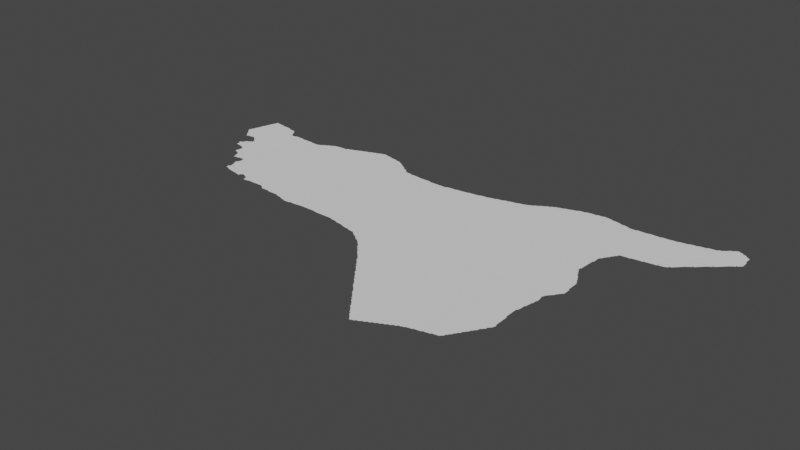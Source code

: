 # Source: nsyria.blend  (saved by Blender 3.3.6; exported with 4.5.12 LTS)
import bpy
from mathutils import Matrix  # noqa: F401  (used for matrix-valued properties, if any)

bpy.ops.wm.read_factory_settings(use_empty=True)
scene = bpy.context.scene
scene.name = 'Scene'

# ---- collections
col_collection = bpy.data.collections.new('Collection'); scene.collection.children.link(col_collection)

# ---- node groups
ng_auto_smooth = bpy.data.node_groups.new('Auto Smooth', 'GeometryNodeTree')
_s = ng_auto_smooth.interface.new_socket(name='Geometry', in_out='OUTPUT', socket_type='NodeSocketGeometry')
_s = ng_auto_smooth.interface.new_socket(name='Geometry', in_out='INPUT', socket_type='NodeSocketGeometry')
_s = ng_auto_smooth.interface.new_socket(name='Angle', in_out='INPUT', socket_type='NodeSocketFloat')
_s.subtype = 'ANGLE'
_s.min_value = 0.0
_s.max_value = 3.142
ng_auto_smooth.is_modifier = True
_N = ng_auto_smooth.nodes; _L = ng_auto_smooth.links
n0 = _N.new('NodeGroupOutput'); n0.name = 'Group Output'; n0.location = (480, -100)
n1 = _N.new('NodeGroupInput'); n1.name = 'Group Input'; n1.location = (-420, -300)
n2 = _N.new('NodeGroupInput'); n2.name = 'Group Input.001'; n2.location = (-60, -100)
n3 = _N.new('GeometryNodeSetShadeSmooth'); n3.name = 'Set Shade Smooth'; n3.location = (120, -100)
n3.domain = 'EDGE'
n4 = _N.new('GeometryNodeSetShadeSmooth'); n4.name = 'Set Shade Smooth.001'; n4.location = (300, -100)
n5 = _N.new('GeometryNodeInputMeshEdgeAngle'); n5.name = 'Edge Angle'; n5.location = (-420, -220)
n6 = _N.new('GeometryNodeInputEdgeSmooth'); n6.name = 'Is Edge Smooth'; n6.location = (-60, -160)
n7 = _N.new('GeometryNodeInputShadeSmooth'); n7.name = 'Is Face Smooth'; n7.location = (-240, -340)
n8 = _N.new('FunctionNodeBooleanMath'); n8.name = 'Boolean Math'; n8.location = (-60, -220)
n9 = _N.new('FunctionNodeCompare'); n9.name = 'Compare'; n9.location = (-240, -180)
n9.operation = 'LESS_EQUAL'
_L.new(n5.outputs[0], n9.inputs[0])
_L.new(n4.outputs[0], n0.inputs[0])
_L.new(n1.outputs[1], n9.inputs[1])
_L.new(n9.outputs[0], n8.inputs[0])
_L.new(n7.outputs[0], n8.inputs[1])
_L.new(n2.outputs[0], n3.inputs[0])
_L.new(n6.outputs[0], n3.inputs[1])
_L.new(n3.outputs[0], n4.inputs[0])
_L.new(n8.outputs[0], n3.inputs[2])
n0.is_active_output = True

# ---- world
world_world = bpy.data.worlds.new('World'); scene.world = world_world
world_world.use_nodes = True; world_world.node_tree.nodes.clear()
_N = world_world.node_tree.nodes; _L = world_world.node_tree.links
n0 = _N.new('ShaderNodeOutputWorld'); n0.name = 'World Output'; n0.location = (300, 300)
n1 = _N.new('ShaderNodeBackground'); n1.name = 'Background'; n1.location = (10, 300)
n1.inputs[0].default_value = (0.05088, 0.05088, 0.05088, 1.0)
_L.new(n1.outputs[0], n0.inputs[0])
n0.is_active_output = True
world_world.color = (0.05088, 0.05088, 0.05088)
world_world.use_sun_shadow = False
world_world.sun_shadow_jitter_overblur = 0.0

# ---- meshes
me_mesh = bpy.data.meshes.new('Mesh')
me_mesh.from_pydata([(36.72, 36.15, -5.527e-08), (36.72, 36.15, -4.162e-08), (36.73, 36.13, -1.057e-07), (36.73, 36.15, -9.073e-08), (36.74, 36.15, -7.693e-08), (36.75, 36.08, -4.717e-08), (36.75, 36.09, -8.738e-08), (36.75, 36.11, -8.144e-08), (36.75, 36.13, -9.76e-08), (36.75, 36.15, -8.402e-08), (36.77, 36.08, -9.539e-08), (36.56, 36.44, -4.412e-08), (36.55, 36.45, -7.856e-08), (36.55, 36.47, -8.942e-08), (36.58, 36.42, -8.174e-08), (36.57, 36.43, -9.05e-08), (36.6, 36.39, -7.283e-08), (36.59, 36.41, -9.5e-08), (36.62, 36.36, -4.162e-08), (36.61, 36.37, -7.999e-08), (36.61, 36.39, -9.848e-08), (36.69, 36.51, -9.988e-08), (36.64, 36.34, -6.326e-08), (36.63, 36.35, -9.636e-08), (36.65, 36.32, -6.4e-08), (36.65, 36.33, -9.306e-08), (36.67, 36.32, -4.735e-08), (36.67, 36.33, -9.926e-08), (36.69, 36.33, -9.264e-08), (36.72, 36.33, -8.43e-08), (36.76, 36.16, -4.439e-08), (36.75, 36.34, -6.992e-08), (36.77, 36.17, -8.587e-08), (36.78, 36.2, -6.201e-08), (36.78, 36.32, -7.621e-08), (36.77, 36.33, -9.143e-08), (36.78, 36.19, -8.819e-08), (36.8, 36.3, -4.217e-08), (36.79, 36.31, -9.568e-08), (36.56, 36.49, -8.152e-08), (36.56, 36.51, -5.845e-08), (36.57, 36.51, -9.677e-08), (36.57, 36.53, -8.953e-08), (36.58, 36.57, -9.689e-08), (36.59, 36.57, -9.798e-08), (36.59, 36.59, -8.759e-08), (36.6, 36.64, -4.76e-08), (36.61, 36.65, -9.246e-08), (36.62, 36.69, -7.603e-08), (36.62, 36.7, -4.439e-08), (36.63, 36.71, -9.439e-08), (36.64, 36.76, -7.316e-08), (36.63, 36.73, -1.032e-07), (36.65, 36.77, -9.814e-08), (36.69, 36.81, -9.308e-08), (36.76, 36.8, -8.27e-08), (36.81, 36.79, -9.782e-08), (36.79, 36.79, -9.641e-08), (36.66, 36.82, -5.453e-08), (36.67, 36.81, -9.77e-08), (36.67, 36.82, -4.717e-08), (36.78, 36.8, -4.578e-08), (36.98, 35.84, -7.77e-08), (36.99, 35.82, -3.348e-08), (36.99, 35.81, -7.799e-08), (36.99, 35.83, -9.849e-08), (37.01, 35.82, -8.359e-08), (37.05, 35.82, -7.289e-08), (37.07, 35.83, -9.104e-08), (37.09, 35.83, -9.632e-08), (37.12, 35.59, -6.193e-08), (37.12, 35.59, -6.326e-08), (37.12, 35.7, -7.096e-08), (37.12, 35.71, -7.513e-08), (37.11, 35.73, -8.357e-08), (37.12, 35.75, -7.399e-08), (37.11, 35.83, -9.741e-08), (36.81, 36.07, -8.788e-08), (36.84, 36.06, -3.329e-08), (36.83, 36.07, -8.971e-08), (36.85, 36.06, -7.581e-08), (36.81, 36.21, -1.038e-07), (36.88, 35.94, -7.583e-08), (36.88, 35.95, -7.418e-08), (36.88, 35.97, -4.661e-08), (36.88, 36.04, -4.412e-08), (36.87, 36.05, -9.177e-08), (36.89, 35.99, -9.648e-08), (36.89, 36.01, -8.942e-08), (36.89, 36.03, -9.478e-08), (36.92, 35.92, -3.329e-08), (36.91, 35.93, -8.314e-08), (36.89, 35.97, -9.856e-08), (36.93, 35.92, -6.784e-08), (36.96, 35.89, -6.3e-08), (36.95, 35.91, -8.58e-08), (36.97, 35.87, -8.737e-08), (36.97, 35.89, -9.925e-08), (37.05, 35.83, -1.191e-07), (36.82, 36.22, -4.217e-08), (36.81, 36.29, -8.713e-08), (36.83, 36.23, -8.448e-08), (36.84, 36.25, -8.497e-08), (36.83, 36.27, -8.737e-08), (36.83, 36.29, -9.926e-08), (37.03, 36.58, -9.988e-08), (36.85, 36.23, -9.842e-08), (36.85, 36.25, -9.926e-08), (36.85, 36.79, -8.425e-08), (36.91, 36.77, -9.503e-08), (36.9, 36.78, -4.439e-08), (36.97, 36.76, -9.117e-08), (37.05, 36.65, -9.978e-08), (37.03, 36.69, -9.814e-08), (37.01, 36.73, -8.801e-08), (36.99, 36.75, -9.508e-08), (36.99, 36.76, -7.501e-08), (37.02, 36.71, -8.269e-08), (37.0, 36.74, -6.193e-08), (37.04, 36.68, -7.844e-08), (37.02, 36.72, -3.329e-08), (37.05, 36.67, -8.566e-08), (37.07, 36.65, -7.464e-08), (37.09, 36.65, -8.362e-08), (37.11, 36.65, -9.201e-08), (37.12, 36.66, -3.329e-08), (37.34, 35.52, -6.585e-08), (37.37, 35.52, -8.359e-08), (37.38, 35.51, -7.698e-08), (37.38, 35.51, -8.185e-08), (37.39, 35.53, -1.138e-07), (37.39, 35.52, -4.412e-08), (37.13, 35.58, -7.923e-08), (37.13, 35.59, -8.761e-08), (37.13, 35.59, -9.739e-08), (37.13, 35.61, -9.583e-08), (37.14, 35.62, -5.527e-08), (37.14, 35.64, -7.448e-08), (37.14, 35.66, -8.137e-08), (37.13, 35.69, -9.452e-08), (37.13, 35.75, -9.926e-08), (37.13, 35.77, -8.566e-08), (37.14, 35.79, -8.576e-08), (37.13, 35.81, -8.827e-08), (37.13, 35.83, -9.952e-08), (37.15, 35.57, -8.424e-08), (37.15, 35.62, -9.643e-08), (37.15, 35.64, -9.886e-08), (37.18, 35.56, -5.771e-08), (37.17, 35.57, -9.565e-08), (37.19, 35.55, -8.844e-08), (37.21, 35.55, -9.831e-08), (37.23, 35.54, -4.661e-08), (37.23, 35.55, -9.369e-08), (37.25, 35.54, -7.996e-08), (37.3, 35.53, -9.218e-08), (37.41, 35.55, -1.015e-07), (37.33, 35.53, -9.58e-08), (37.4, 35.54, -6.873e-08), (37.43, 35.55, -9.1e-08), (37.13, 36.66, -7.769e-08), (37.15, 36.66, -8.42e-08), (37.22, 36.66, -4.996e-08), (37.23, 36.65, -9.38e-08), (37.26, 36.65, -9.477e-08), (37.29, 36.65, -9.352e-08), (37.36, 36.65, -9.557e-08), (37.39, 36.64, -8.563e-08), (37.42, 36.64, -8.471e-08), (37.5, 35.5, -4.606e-08), (37.5, 35.51, -7.414e-08), (37.51, 35.47, -8.259e-08), (37.51, 35.49, -9.672e-08), (37.55, 35.47, -9.099e-08), (37.58, 35.48, -9.624e-08), (37.63, 35.48, -8.947e-08), (37.65, 35.48, -8.324e-08), (37.7, 35.48, -9.048e-08), (37.73, 35.48, -7.491e-08), (37.77, 35.48, -7.546e-08), (37.45, 35.54, -6.249e-08), (37.45, 35.55, -9.629e-08), (37.47, 35.53, -9.046e-08), (37.41, 36.23, -9.988e-08), (37.49, 35.53, -9.861e-08), (38.27, 36.64, -9.988e-08), (37.45, 36.64, -7.491e-08), (37.47, 36.64, -6.43e-08), (37.49, 36.65, -8.498e-08), (37.51, 36.65, -9.681e-08), (37.51, 36.66, -6.748e-08), (37.53, 36.67, -8.804e-08), (37.54, 36.68, -7.285e-08), (37.57, 36.69, -9.21e-08), (37.58, 36.7, -4.412e-08), (37.59, 36.71, -8.2e-08), (37.61, 36.71, -9.508e-08), (37.62, 36.72, -6.193e-08), (37.63, 36.73, -8.505e-08), (37.65, 36.73, -9.593e-08), (37.65, 36.74, -7.577e-08), (37.73, 36.75, -9.411e-08), (37.75, 36.75, -8.99e-08), (37.8, 35.46, -5.327e-08), (37.79, 35.47, -8.731e-08), (37.82, 35.44, -7.236e-08), (37.81, 35.45, -9.417e-08), (37.85, 35.44, -9.435e-08), (37.91, 35.44, -9.057e-08), (37.93, 35.43, -9.363e-08), (37.99, 35.43, -8.99e-08), (38.01, 35.43, -9.018e-08), (38.03, 35.43, -9.715e-08), (38.06, 35.42, -4.75e-08), (38.05, 35.43, -9.579e-08), (37.77, 36.75, -8.99e-08), (37.81, 36.75, -9.963e-08), (37.79, 36.75, -9.343e-08), (37.81, 36.76, -8.078e-08), (37.83, 36.77, -8.498e-08), (37.85, 36.77, -9.51e-08), (37.86, 36.78, -6.721e-08), (37.89, 36.79, -8.914e-08), (37.91, 36.79, -9.848e-08), (37.95, 36.81, -9.872e-08), (38.01, 36.83, -9.764e-08), (37.91, 36.8, -7.903e-08), (37.96, 36.82, -7.195e-08), (37.99, 36.83, -8.737e-08), (38.01, 36.84, -6.084e-08), (38.05, 36.85, -8.713e-08), (38.07, 36.85, -9.926e-08), (38.07, 36.86, -6.459e-08), (38.11, 35.41, -9.288e-08), (38.13, 35.4, -8.366e-08), (38.13, 35.41, -9.761e-08), (38.4, 35.55, -9.988e-08), (38.17, 35.39, -8.934e-08), (38.19, 35.38, -7.813e-08), (38.19, 35.39, -9.717e-08), (38.21, 35.38, -8.088e-08), (38.27, 35.38, -7.069e-08), (38.27, 35.39, -9.891e-08), (38.29, 35.39, -9.665e-08), (38.35, 35.39, -8.954e-08), (38.09, 36.87, -8.529e-08), (38.11, 36.87, -8.139e-08), (38.12, 36.88, -5.604e-08), (38.17, 36.89, -8.951e-08), (38.18, 36.9, -4.162e-08), (38.2, 36.91, -8.632e-08), (38.27, 36.91, -9.842e-08), (38.23, 36.91, -9.43e-08), (38.24, 36.92, -4.439e-08), (38.25, 36.91, -9.926e-08), (38.25, 36.92, -5.577e-08), (38.32, 36.9, -7.287e-08), (38.35, 36.89, -9.574e-08), (38.34, 36.9, -6.987e-08), (38.43, 36.88, -8.214e-08), (38.43, 35.4, -7.976e-08), (38.45, 35.4, -4.994e-08), (38.48, 35.4, -7.533e-08), (38.51, 35.4, -9.664e-08), (38.53, 35.4, -9.211e-08), (38.57, 35.4, -9.801e-08), (38.59, 35.4, -9.151e-08), (38.65, 35.39, -9.135e-08), (38.67, 35.39, -9.67e-08), (38.69, 35.39, -9.283e-08), (38.53, 36.83, -9.967e-08), (38.59, 36.79, -9.76e-08), (38.62, 36.78, -7.045e-08), (38.61, 36.79, -8.192e-08), (38.65, 36.75, -9.496e-08), (38.63, 36.77, -8.94e-08), (38.64, 36.76, -6.633e-08), (38.67, 36.75, -7.373e-08), (38.7, 36.72, -7.888e-08), (38.69, 36.73, -8.643e-08), (38.68, 36.74, -3.329e-08), (38.71, 36.71, -9.317e-08), (38.43, 36.87, -9.77e-08), (38.46, 36.87, -8.551e-08), (38.51, 36.85, -9.476e-08), (38.5, 36.86, -5.771e-08), (38.53, 36.84, -7.399e-08), (38.56, 36.82, -7.691e-08), (38.55, 36.83, -8.346e-08), (38.57, 36.81, -9.21e-08), (38.59, 36.8, -6.869e-08), (38.73, 35.39, -9.058e-08), (38.75, 35.39, -9.707e-08), (38.81, 35.39, -9.715e-08), (38.85, 35.39, -9.646e-08), (38.85, 35.38, -5.29e-08), (38.88, 35.38, -9.571e-08), (38.94, 35.36, -5.375e-08), (38.93, 35.37, -9.372e-08), (38.97, 35.36, -8.016e-08), (39.47, 36.16, -8.486e-08), (39.03, 35.35, -9.757e-08), (39.04, 35.34, -5.021e-08), (38.75, 36.7, -7.705e-08), (38.73, 36.7, -7.799e-08), (38.78, 36.7, -5.558e-08), (38.83, 36.69, -9.839e-08), (38.79, 36.69, -9.458e-08), (38.81, 36.69, -9.276e-08), (38.85, 36.69, -9.376e-08), (38.94, 36.68, -9.518e-08), (38.97, 36.68, -7.693e-08), (39.05, 36.68, -8.628e-08), (39.36, 35.2, -6.354e-08), (39.1, 35.33, -9.382e-08), (39.13, 35.32, -7.659e-08), (39.13, 35.33, -9.855e-08), (39.21, 35.31, -9.58e-08), (39.21, 35.3, -6.869e-08), (39.24, 35.28, -7.629e-08), (39.23, 35.29, -9.196e-08), (39.25, 35.27, -8.309e-08), (39.27, 35.26, -7.311e-08), (39.27, 35.27, -9.832e-08), (39.3, 35.24, -5.868e-08), (39.29, 35.25, -9.317e-08), (39.32, 35.22, -3.329e-08), (39.31, 35.23, -8.501e-08), (39.33, 35.22, -7.635e-08), (39.35, 35.21, -9.963e-08), (39.07, 36.67, -9.552e-08), (39.06, 36.68, -3.329e-08), (39.09, 36.67, -9.264e-08), (39.11, 36.67, -9.163e-08), (39.19, 36.67, -9.479e-08), (39.2, 36.67, -8.517e-08), (39.2, 36.67, -3.329e-08), (39.21, 36.67, -8.761e-08), (39.21, 36.67, -3.329e-08), (39.22, 36.67, -4.994e-08), (39.23, 36.67, -8.92e-08), (39.27, 36.67, -9.363e-08), (39.28, 36.68, -6.091e-08), (39.33, 36.69, -8.741e-08), (39.64, 34.87, -6.796e-08), (39.65, 34.85, -7.658e-08), (39.65, 34.87, -9.587e-08), (39.68, 34.82, -4.217e-08), (39.67, 34.83, -7.761e-08), (39.67, 34.85, -9.926e-08), (39.38, 35.18, -5.327e-08), (39.37, 35.19, -9.029e-08), (39.4, 35.16, -8.055e-08), (39.39, 35.17, -9.099e-08), (39.42, 35.14, -6.703e-08), (39.41, 35.15, -9.306e-08), (39.43, 35.11, -7.135e-08), (39.43, 35.13, -9.492e-08), (39.45, 35.09, -7.491e-08), (39.45, 35.11, -9.537e-08), (39.47, 35.07, -7.627e-08), (39.47, 35.09, -9.76e-08), (39.49, 35.05, -7.894e-08), (39.49, 35.07, -9.926e-08), (39.52, 35.02, -4.162e-08), (39.51, 35.03, -7.958e-08), (39.54, 35.0, -4.412e-08), (39.53, 35.01, -9.483e-08), (39.56, 34.98, -6.354e-08), (39.55, 34.99, -8.909e-08), (39.58, 34.95, -7.283e-08), (39.57, 34.97, -9.492e-08), (39.6, 34.92, -3.329e-08), (39.59, 34.93, -8.043e-08), (39.59, 34.95, -9.76e-08), (39.62, 34.9, -7.625e-08), (39.61, 34.91, -8.738e-08), (39.63, 34.89, -9.668e-08), (39.39, 36.69, -9.291e-08), (39.4, 36.7, -7.207e-08), (39.45, 36.7, -8.781e-08), (39.51, 36.71, -9.457e-08), (39.53, 36.71, -9.911e-08), (39.53, 36.72, -4.756e-08), (39.56, 36.72, -8.47e-08), (39.63, 36.73, -9.304e-08), (39.65, 36.73, -9.614e-08), (39.66, 36.74, -6.384e-08), (39.88, 34.56, -6.542e-08), (39.9, 34.54, -7.682e-08), (39.89, 34.55, -8.437e-08), (39.92, 34.52, -6.633e-08), (39.91, 34.53, -9.083e-08), (39.94, 34.49, -7.391e-08), (39.93, 34.51, -9.472e-08), (39.96, 34.46, -7.002e-08), (39.95, 34.47, -7.999e-08), (39.95, 34.49, -9.848e-08), (39.98, 34.44, -7.906e-08), (39.97, 34.45, -9.537e-08), (40.0, 34.41, -6.973e-08), (39.99, 34.43, -8.986e-08), (39.7, 34.8, -7.997e-08), (39.69, 34.81, -8.94e-08), (39.72, 34.77, -7.295e-08), (39.71, 34.79, -9.399e-08), (39.74, 34.74, -3.329e-08), (39.73, 34.75, -7.373e-08), (39.73, 34.77, -9.645e-08), (40.86, 35.43, -9.374e-08), (39.76, 34.72, -5.327e-08), (39.75, 34.73, -8.587e-08), (39.78, 34.69, -6.748e-08), (39.77, 34.71, -9.099e-08), (39.79, 34.67, -7.399e-08), (39.79, 34.69, -9.228e-08), (39.82, 34.64, -4.217e-08), (39.81, 34.65, -8.186e-08), (39.81, 34.67, -9.381e-08), (39.84, 34.62, -6.326e-08), (39.83, 34.63, -8.814e-08), (39.86, 34.59, -9.115e-08), (39.85, 34.61, -9.852e-08), (39.87, 34.57, -7.749e-08), (39.87, 34.59, -9.76e-08), (39.91, 36.79, -9.583e-08), (39.71, 36.75, -8.925e-08), (39.75, 36.75, -9.372e-08), (39.76, 36.76, -4.578e-08), (39.83, 36.77, -9.63e-08), (39.77, 36.76, -8.264e-08), (39.81, 36.77, -9.073e-08), (39.89, 36.79, -7.559e-08), (39.94, 36.81, -9.507e-08), (39.91, 36.8, -5.916e-08), (39.97, 36.81, -9.349e-08), (39.98, 36.82, -7.299e-08), (40.14, 34.23, -6.796e-08), (40.15, 34.21, -7.658e-08), (40.15, 34.23, -9.587e-08), (40.18, 34.18, -4.217e-08), (40.17, 34.19, -8.309e-08), (40.17, 34.21, -9.634e-08), (40.2, 34.16, -6.023e-08), (40.19, 34.17, -8.819e-08), (40.22, 34.13, -7.295e-08), (40.21, 34.15, -9.399e-08), (40.23, 34.12, -7.441e-08), (40.23, 34.13, -9.755e-08), (40.24, 34.12, -5.771e-08), (40.25, 34.13, -9.856e-08), (40.27, 34.13, -8.424e-08), (40.28, 34.14, -5.771e-08), (40.29, 34.15, -9.477e-08), (40.31, 34.15, -8.424e-08), (40.01, 34.39, -7.627e-08), (40.01, 34.41, -9.55e-08), (40.04, 34.36, -4.412e-08), (40.03, 34.37, -7.819e-08), (40.03, 34.39, -9.934e-08), (40.06, 34.34, -6.354e-08), (40.05, 34.35, -9.067e-08), (40.08, 34.31, -7.283e-08), (40.07, 34.33, -9.458e-08), (40.09, 34.29, -8.043e-08), (40.09, 34.31, -9.792e-08), (40.12, 34.26, -5.28e-08), (40.11, 34.27, -8.669e-08), (40.13, 34.25, -9.255e-08), (40.99, 36.53, -9.988e-08), (40.05, 36.83, -9.368e-08), (40.06, 36.84, -6.671e-08), (40.07, 36.84, -7.924e-08), (40.11, 36.85, -9.514e-08), (40.13, 36.86, -5.845e-08), (40.13, 36.85, -9.637e-08), (40.15, 36.86, -8.016e-08), (40.17, 36.87, -8.654e-08), (40.18, 36.88, -4.162e-08), (40.19, 36.88, -7.713e-08), (40.21, 36.89, -9.41e-08), (40.22, 36.9, -5.28e-08), (40.23, 36.91, -8.731e-08), (40.25, 36.91, -9.921e-08), (40.25, 36.92, -6.748e-08), (40.27, 36.93, -8.283e-08), (40.28, 36.94, -7.313e-08), (40.31, 36.95, -9.21e-08), (40.32, 36.96, -4.412e-08), (40.32, 34.16, -5.771e-08), (40.33, 34.17, -9.597e-08), (40.35, 34.17, -8.424e-08), (40.36, 34.18, -7.533e-08), (40.37, 34.19, -9.597e-08), (40.39, 34.19, -8.424e-08), (40.4, 34.2, -5.771e-08), (40.41, 34.21, -9.597e-08), (40.43, 34.21, -8.424e-08), (40.44, 34.22, -5.771e-08), (40.45, 34.23, -9.597e-08), (40.47, 34.23, -8.424e-08), (40.48, 34.24, -5.771e-08), (40.49, 34.25, -9.77e-08), (40.51, 34.25, -8.424e-08), (40.52, 34.26, -5.771e-08), (40.53, 34.27, -9.597e-08), (40.55, 34.27, -8.424e-08), (40.56, 34.28, -5.771e-08), (40.57, 34.29, -9.597e-08), (40.59, 34.29, -8.039e-08), (40.6, 34.3, -5.771e-08), (40.61, 34.31, -9.477e-08), (40.63, 34.31, -8.424e-08), (40.35, 36.97, -9.913e-08), (40.33, 36.97, -8.144e-08), (40.36, 36.98, -6.538e-08), (40.37, 36.99, -8.536e-08), (40.39, 36.99, -9.926e-08), (40.39, 37.0, -7.198e-08), (40.41, 37.01, -8.723e-08), (40.43, 37.01, -9.43e-08), (40.46, 37.02, -9.3e-08), (40.44, 37.02, -6.627e-08), (40.49, 37.03, -9.43e-08), (40.5, 37.04, -4.439e-08), (40.51, 37.04, -8.425e-08), (40.55, 37.05, -8.909e-08), (40.56, 37.06, -4.162e-08), (40.61, 37.07, -9.735e-08), (40.58, 37.06, -8.49e-08), (40.62, 37.08, -5.048e-08), (40.65, 34.32, -6.326e-08), (40.66, 34.32, -5.819e-08), (40.67, 34.33, -9.334e-08), (40.73, 34.34, -8.729e-08), (40.73, 34.35, -9.926e-08), (40.75, 34.35, -9.494e-08), (40.81, 34.36, -8.482e-08), (40.81, 34.37, -9.926e-08), (40.83, 34.37, -8.92e-08), (40.89, 34.39, -9.966e-08), (40.89, 34.38, -8.275e-08), (40.91, 34.39, -9.319e-08), (40.96, 34.4, -8.525e-08), (40.69, 37.09, -9.897e-08), (40.65, 37.09, -8.786e-08), (40.7, 37.1, -6.59e-08), (40.75, 37.11, -9.531e-08), (40.79, 37.11, -9.655e-08), (40.81, 37.11, -9.614e-08), (40.98, 37.12, -7.916e-08), (40.82, 37.12, -5.401e-08), (40.86, 37.12, -8.369e-08), (40.89, 37.13, -8.963e-08), (40.91, 37.13, -8.759e-08), (36.99, 35.81, -2.342e-08), (39.5, 35.04, 3.329e-08), (39.83, 36.78, 4.984e-08), (40.1, 34.28, 3.329e-08), (40.97, 34.41, -9.182e-08), (40.99, 34.43, -8.568e-08), (40.99, 34.45, -9.462e-08), (40.98, 34.42, -4.412e-08), (41.0, 34.45, -7.01e-08), (41.01, 34.47, -9.575e-08), (41.03, 34.51, -9.56e-08), (41.02, 34.48, -4.217e-08), (41.03, 34.49, -8.144e-08), (41.04, 34.51, -6.95e-08), (41.05, 34.53, -8.05e-08), (41.06, 34.54, -4.217e-08), (41.07, 34.55, -9.553e-08), (41.11, 34.63, -9.824e-08), (41.07, 34.57, -9.681e-08), (41.15, 34.69, -9.969e-08), (41.08, 34.57, -6.516e-08), (41.09, 34.59, -8.94e-08), (41.1, 34.6, -6.508e-08), (41.11, 34.61, -7.877e-08), (41.16, 34.7, -9.491e-08), (41.12, 34.63, -6.516e-08), (41.13, 34.65, -8.94e-08), (41.14, 34.66, -4.162e-08), (41.15, 34.67, -7.981e-08), (41.17, 34.71, -7.657e-08), (41.18, 34.72, -3.329e-08), (41.19, 34.73, -7.855e-08), (41.19, 34.75, -9.508e-08), (41.22, 34.91, -9.373e-08), (41.2, 34.76, -6.354e-08), (41.21, 34.77, -8.804e-08), (41.22, 34.79, -7.778e-08), (41.23, 34.81, -8.99e-08), (41.22, 34.84, -8.521e-08), (41.22, 34.87, -8.164e-08), (41.21, 35.07, -9.771e-08), (41.21, 35.03, -9.549e-08), (41.21, 35.13, -9.186e-08), (41.21, 34.99, -9.216e-08), (41.21, 35.01, -9.276e-08), (41.21, 35.05, -9.174e-08), (41.21, 35.11, -8.874e-08), (41.22, 34.89, -8.324e-08), (41.22, 34.93, -7.491e-08), (41.22, 34.95, -4.92e-08), (41.22, 34.98, -4.034e-08), (41.22, 35.14, -2.409e-08), (41.23, 35.18, -8.621e-08), (41.25, 35.31, -9.966e-08), (41.23, 35.21, -9.742e-08), (41.23, 35.23, -9.804e-08), (41.26, 35.45, -8.559e-08), (41.25, 35.29, -9.324e-08), (41.24, 35.23, -6.894e-08), (41.27, 35.39, -9.543e-08), (41.26, 35.45, -8.17e-08), (41.26, 35.45, -5.993e-08), (41.27, 35.49, -9.796e-08), (41.26, 35.31, -6.77e-08), (41.26, 35.34, -8.411e-08), (41.27, 35.37, -9.111e-08), (41.26, 35.46, -1.322e-07), (41.27, 35.47, -8.309e-08), (41.38, 35.63, -9.732e-08), (41.25, 36.05, -9.645e-08), (41.25, 36.09, -9.517e-08), (41.25, 36.07, -9.202e-08), (41.29, 35.97, -9.894e-08), (41.27, 36.01, -9.76e-08), (41.27, 36.03, -8.566e-08), (41.26, 36.05, -6.409e-08), (41.26, 36.1, -7.675e-08), (41.26, 36.11, -4.994e-08), (41.26, 36.14, -8.746e-08), (41.27, 36.27, -9.468e-08), (41.28, 36.35, -9.113e-08), (41.29, 36.37, -9.113e-08), (40.99, 37.11, -9.553e-08), (41.04, 37.11, -8.114e-08), (41.09, 37.09, -9.809e-08), (41.08, 37.1, -4.439e-08), (41.14, 37.09, -8.363e-08), (41.19, 37.07, -9.447e-08), (41.18, 37.08, -4.439e-08), (41.21, 37.07, -9.275e-08), (41.23, 37.07, -9.275e-08), (41.27, 37.07, -9.806e-08), (41.25, 37.07, -9.276e-08), (41.28, 37.08, -4.439e-08), (41.28, 35.49, -7.399e-08), (41.29, 35.51, -8.906e-08), (41.3, 35.52, -6.354e-08), (41.37, 35.83, -9.803e-08), (41.31, 35.53, -8.92e-08), (41.32, 35.54, -4.217e-08), (41.33, 35.55, -8.192e-08), (41.33, 35.57, -9.76e-08), (41.35, 35.59, -9.555e-08), (41.34, 35.57, -7.295e-08), (41.36, 35.6, -5.868e-08), (41.37, 35.61, -8.643e-08), (41.37, 35.71, -9.458e-08), (41.37, 35.73, -9.336e-08), (41.37, 35.79, -9.115e-08), (41.38, 35.62, -3.329e-08), (41.38, 35.69, -7.154e-08), (41.38, 35.7, -4.162e-08), (41.29, 35.99, -8.684e-08), (41.28, 36.01, -6.638e-08), (41.33, 35.91, -9.023e-08), (41.31, 35.95, -7.489e-08), (41.3, 35.97, -7.058e-08), (41.35, 35.87, -9.172e-08), (41.34, 35.89, -8.34e-08), (41.32, 35.94, -5.797e-08), (41.36, 35.85, -8.613e-08), (41.34, 35.9, -3.329e-08), (41.36, 35.86, -4.217e-08), (41.28, 36.28, -5.705e-08), (41.3, 36.38, -4.217e-08), (41.31, 36.39, -8.192e-08), (41.31, 36.41, -9.517e-08), (41.32, 36.41, -6.869e-08), (41.33, 36.43, -9.182e-08), (41.34, 36.44, -4.412e-08), (41.35, 36.45, -8.282e-08), (41.35, 36.47, -9.779e-08), (41.36, 36.47, -6.869e-08), (41.37, 36.49, -9.388e-08), (41.39, 36.53, -9.786e-08), (41.38, 36.5, -4.412e-08), (41.39, 36.51, -8.282e-08), (41.47, 36.54, -8.383e-08), (41.5, 36.54, -7.877e-08), (41.51, 36.55, -9.614e-08), (41.53, 36.55, -9.125e-08), (41.59, 36.56, -8.249e-08), (41.29, 37.08, -7.016e-08), (41.31, 37.08, -6.393e-08), (41.38, 37.08, -8.804e-08), (41.41, 37.09, -9.209e-08), (41.51, 37.09, -9.85e-08), (41.46, 37.09, -9.408e-08), (41.53, 37.09, -9.77e-08), (41.53, 37.1, -3.176e-08), (41.59, 37.1, -8.188e-08), (41.62, 36.56, -7.208e-08), (41.63, 36.57, -9.887e-08), (41.65, 36.57, -9.792e-08), (41.72, 36.58, -8.387e-08), (41.75, 36.58, -6.656e-08), (41.75, 36.59, -9.692e-08), (41.77, 36.59, -9.054e-08), (41.83, 36.6, -8.457e-08), (41.83, 36.61, -9.543e-08), (41.85, 36.61, -7.468e-08), (41.85, 36.63, -9.848e-08), (41.87, 36.63, -7.838e-08), (41.88, 36.64, -3.329e-08), (41.89, 36.65, -8.331e-08), (41.84, 36.84, -9.988e-08), (41.9, 36.66, -8.112e-08), (41.91, 36.67, -8.768e-08), (41.65, 37.11, -8.772e-08), (41.69, 37.11, -9.504e-08), (41.7, 37.12, -8.106e-08), (41.79, 37.13, -9.952e-08), (41.77, 37.13, -9.471e-08), (41.79, 37.14, -6.049e-08), (41.84, 37.15, -9.224e-08), (41.87, 37.15, -9.585e-08), (41.88, 37.16, -7.353e-08), (41.92, 36.68, -5.327e-08), (41.93, 36.69, -9.067e-08), (41.94, 36.7, -6.126e-08), (41.95, 36.71, -8.777e-08), (41.96, 36.72, -6.597e-08), (41.97, 36.73, -9.672e-08), (41.99, 36.74, -7.283e-08), (41.99, 36.75, -9.76e-08), (42.01, 36.75, -7.627e-08), (42.01, 36.77, -9.926e-08), (42.03, 36.77, -8.048e-08), (42.04, 36.78, -3.329e-08), (42.05, 36.79, -8.469e-08), (42.06, 36.8, -4.412e-08), (42.35, 37.15, -1.079e-07), (42.07, 36.81, -8.928e-08), (42.08, 36.82, -5.868e-08), (42.09, 36.83, -9.513e-08), (42.1, 36.84, -6.873e-08), (42.11, 36.85, -9.02e-08), (42.13, 36.86, -7.275e-08), (42.13, 36.87, -9.241e-08), (42.15, 36.87, -7.468e-08), (42.15, 36.89, -9.848e-08), (42.17, 36.89, -7.838e-08), (42.18, 36.9, -3.329e-08), (42.19, 36.91, -8.331e-08), (42.2, 36.92, -4.217e-08), (42.21, 36.93, -8.768e-08), (42.23, 36.95, -8.761e-08), (42.22, 36.94, -5.327e-08), (41.95, 37.17, -9.115e-08), (41.96, 37.18, -6.231e-08), (42.03, 37.19, -9.43e-08), (42.05, 37.19, -9.848e-08), (42.05, 37.2, -5.76e-08), (42.07, 37.21, -9.452e-08), (42.09, 37.21, -9.926e-08), (42.09, 37.22, -7.299e-08), (42.11, 37.23, -9.5e-08), (42.12, 37.24, -6.354e-08), (42.13, 37.25, -8.959e-08), (42.14, 37.26, -4.217e-08), (42.15, 37.27, -8.229e-08), (42.17, 37.27, -9.926e-08), (42.17, 37.28, -7.299e-08), (42.19, 37.29, -9.486e-08), (42.2, 37.3, -6.354e-08), (42.23, 37.29, -9.493e-08), (42.22, 37.3, -6.942e-08), (42.21, 37.3, -7.401e-08), (42.24, 36.96, -6.126e-08), (42.25, 36.97, -9.317e-08), (42.27, 36.99, -9.267e-08), (42.26, 36.98, -6.597e-08), (42.29, 37.0, -7.283e-08), (42.29, 37.01, -9.76e-08), (42.31, 37.03, -9.765e-08), (42.36, 37.14, -9.095e-08), (42.31, 37.01, -7.627e-08), (42.33, 37.03, -8.861e-08), (42.34, 37.04, -3.329e-08), (42.35, 37.05, -9.309e-08), (42.36, 37.11, -6.824e-08), (42.36, 37.06, -4.334e-08), (42.36, 37.09, -4.994e-08), (42.27, 37.27, -9.577e-08), (42.25, 37.29, -8.21e-08), (42.26, 37.28, -5.951e-08), (42.33, 37.23, -9.949e-08), (42.31, 37.25, -9.136e-08), (42.29, 37.27, -8.092e-08), (42.3, 37.26, -4.217e-08), (42.35, 37.23, -9.204e-08), (42.33, 37.24, -7.068e-08), (41.22, 34.78, 3.329e-08)], [], [(4, 0, 1), (4, 2, 3), (10, 5, 6), (10, 6, 7), (10, 7, 8), (9, 10, 8), (21, 12, 13), (21, 15, 12), (21, 16, 17), (21, 17, 14), (23, 18, 19), (23, 19, 20), (27, 24, 25), (23, 28, 27), (23, 29, 28), (35, 31, 21), (32, 10, 9), (39, 21, 13), (40, 41, 39), (42, 21, 41), (21, 44, 45), (48, 21, 47), (50, 21, 48), (53, 52, 51), (55, 53, 54), (54, 53, 59), (61, 52, 55), (64, 555, 63), (65, 67, 66), (81, 77, 10), (81, 78, 79), (86, 80, 81), (89, 85, 86), (92, 82, 83), (95, 88, 89), (95, 93, 91), (95, 91, 92), (95, 92, 87), (97, 94, 95), (98, 62, 96), (69, 98, 97), (100, 37, 38), (81, 10, 36), (99, 101, 81), (105, 100, 38), (105, 38, 21), (105, 103, 104), (183, 106, 107), (183, 107, 102), (183, 81, 106), (105, 21, 52), (109, 105, 108), (110, 109, 108), (111, 105, 109), (115, 105, 111), (118, 114, 115), (119, 112, 113), (120, 117, 114), (121, 112, 119), (122, 105, 112), (123, 105, 122), (123, 124, 105), (71, 133, 70), (135, 133, 134), (136, 146, 135), (156, 139, 72), (156, 72, 74), (140, 156, 74), (141, 156, 140), (142, 156, 141), (144, 142, 143), (149, 145, 135), (156, 137, 138), (156, 138, 139), (144, 156, 142), (150, 148, 149), (151, 149, 146), (156, 151, 147), (183, 156, 144), (157, 129, 127), (156, 158, 130), (183, 76, 95), (125, 160, 124), (161, 105, 160), (162, 105, 161), (164, 105, 163), (165, 105, 164), (166, 105, 165), (168, 166, 167), (172, 169, 170), (174, 173, 172), (174, 172, 184), (183, 176, 175), (183, 178, 177), (183, 159, 156), (182, 180, 181), (190, 183, 189), (192, 183, 191), (194, 183, 193), (197, 183, 196), (201, 185, 183), (201, 183, 199), (200, 201, 199), (206, 203, 204), (207, 205, 206), (209, 208, 183), (212, 211, 183), (215, 201, 202), (215, 217, 185), (185, 216, 218), (219, 185, 218), (221, 185, 220), (223, 224, 185), (226, 224, 223), (225, 224, 227), (233, 213, 214), (236, 214, 183), (235, 233, 214), (236, 235, 214), (239, 237, 234), (238, 241, 240), (242, 238, 236), (300, 236, 183), (231, 185, 225), (232, 185, 231), (247, 185, 246), (249, 250, 248), (251, 185, 250), (253, 254, 252), (256, 185, 251), (236, 260, 244), (262, 261, 236), (263, 262, 236), (265, 264, 263), (236, 266, 265), (268, 267, 236), (273, 185, 271), (275, 185, 272), (276, 274, 275), (277, 185, 274), (279, 185, 277), (281, 185, 278), (283, 270, 282), (284, 270, 283), (285, 284, 283), (286, 270, 284), (289, 185, 287), (290, 185, 289), (292, 291, 236), (300, 292, 236), (296, 295, 294), (300, 298, 296), (304, 185, 281), (305, 185, 303), (307, 185, 305), (308, 306, 307), (310, 300, 309), (311, 300, 310), (300, 302, 301), (314, 302, 300), (316, 314, 300), (317, 315, 316), (300, 320, 317), (323, 321, 319), (323, 319, 300), (327, 324, 325), (329, 327, 323), (331, 300, 312), (333, 300, 332), (334, 300, 333), (335, 300, 334), (342, 300, 341), (409, 345, 346), (409, 353, 351), (409, 354, 355), (409, 355, 352), (359, 356, 357), (409, 360, 361), (365, 556, 362), (409, 362, 363), (369, 366, 367), (409, 369, 367), (409, 370, 371), (409, 371, 369), (376, 372, 373), (409, 373, 374), (409, 346, 377), (351, 313, 329), (409, 329, 300), (409, 351, 329), (380, 381, 300), (382, 300, 381), (383, 384, 382), (385, 300, 384), (394, 391, 392), (409, 392, 389), (409, 393, 394), (409, 396, 397), (409, 348, 349), (409, 403, 348), (409, 404, 405), (409, 405, 402), (409, 410, 411), (409, 411, 407), (409, 412, 413), (418, 416, 417), (422, 419, 420), (422, 420, 418), (409, 423, 424), (409, 390, 388), (426, 300, 387), (427, 300, 426), (429, 300, 427), (432, 300, 429), (469, 425, 433), (435, 469, 433), (409, 438, 439), (444, 440, 441), (450, 444, 442), (450, 442, 409), (448, 445, 446), (450, 446, 444), (448, 449, 447), (450, 452, 451), (399, 401, 398), (409, 401, 399), (463, 460, 461), (459, 461, 458), (467, 558, 464), (409, 467, 465), (409, 465, 459), (409, 439, 468), (469, 300, 425), (436, 470, 469), (473, 469, 471), (472, 473, 471), (475, 469, 473), (476, 477, 475), (469, 475, 477), (479, 469, 477), (481, 482, 480), (483, 469, 482), (484, 485, 483), (469, 483, 485), (486, 469, 485), (409, 489, 454), (409, 491, 490), (409, 493, 492), (409, 494, 493), (409, 495, 494), (409, 497, 496), (409, 498, 497), (502, 500, 499), (502, 501, 500), (409, 503, 502), (409, 504, 503), (409, 506, 505), (409, 507, 506), (409, 509, 508), (409, 511, 509), (469, 409, 300), (487, 513, 469), (488, 513, 487), (515, 469, 513), (518, 469, 517), (520, 521, 469), (524, 525, 523), (526, 469, 525), (528, 469, 526), (529, 528, 526), (409, 531, 512), (409, 533, 532), (409, 535, 534), (409, 538, 537), (409, 539, 538), (540, 541, 539), (545, 544, 528), (549, 469, 548), (551, 469, 549), (550, 469, 554), (540, 559, 543), (560, 562, 559), (565, 564, 409), (565, 567, 564), (571, 565, 409), (571, 569, 565), (409, 573, 571), (574, 572, 409), (409, 575, 573), (572, 578, 577), (574, 581, 572), (574, 582, 581), (409, 579, 574), (409, 586, 584), (409, 589, 587), (591, 807, 590), (594, 409, 588), (596, 409, 595), (598, 588, 409), (597, 601, 409), (604, 588, 598), (409, 606, 597), (610, 409, 608), (609, 607, 409), (612, 613, 610), (614, 608, 611), (614, 619, 618), (409, 621, 616), (617, 622, 409), (626, 624, 469), (625, 626, 469), (629, 409, 624), (469, 632, 631), (637, 469, 550), (639, 469, 638), (643, 469, 641), (644, 469, 642), (645, 469, 644), (645, 646, 469), (409, 649, 617), (409, 653, 650), (409, 654, 653), (657, 409, 623), (657, 658, 656), (661, 623, 409), (623, 664, 660), (666, 665, 661), (670, 409, 627), (668, 627, 628), (671, 670, 627), (674, 669, 670), (676, 673, 669), (677, 675, 672), (469, 679, 636), (469, 683, 681), (469, 684, 683), (688, 686, 469), (688, 687, 686), (689, 688, 469), (689, 690, 688), (693, 692, 469), (469, 695, 694), (469, 696, 695), (720, 469, 646), (648, 697, 646), (698, 720, 697), (700, 720, 699), (700, 702, 720), (704, 720, 703), (704, 705, 720), (708, 707, 720), (720, 709, 708), (720, 711, 710), (720, 712, 711), (720, 713, 712), (720, 714, 713), (720, 717, 716), (720, 718, 717), (721, 719, 720), (720, 722, 721), (725, 720, 724), (726, 720, 725), (728, 729, 726), (729, 730, 720), (720, 732, 722), (720, 734, 733), (720, 740, 739), (720, 742, 741), (720, 743, 742), (720, 745, 744), (720, 748, 747), (720, 753, 751), (720, 755, 753), (720, 756, 755), (720, 757, 756), (720, 759, 758), (761, 762, 760), (746, 720, 730), (763, 746, 730), (764, 746, 763), (766, 768, 746), (767, 768, 766), (769, 746, 768), (770, 746, 769), (772, 746, 771), (774, 746, 773), (777, 778, 776), (780, 746, 778), (779, 781, 778), (746, 784, 761), (785, 786, 784), (746, 788, 785), (789, 791, 788), (797, 794, 790), (795, 797, 790), (799, 746, 780), (802, 801, 798), (804, 802, 803), (805, 746, 801), (806, 801, 802), (9, 2, 4), (65, 64, 63), (131, 128, 130), (336, 335, 334), (340, 337, 339), (409, 616, 615), (4, 3, 0), (2, 9, 8), (12, 15, 11), (21, 14, 15), (21, 20, 16), (21, 23, 20), (23, 25, 22), (27, 26, 24), (23, 27, 25), (21, 29, 23), (29, 21, 31), (30, 32, 9), (32, 36, 10), (38, 34, 35), (21, 38, 35), (39, 41, 21), (42, 43, 21), (46, 21, 45), (46, 47, 21), (21, 43, 44), (49, 50, 48), (50, 52, 21), (55, 52, 53), (57, 56, 52), (58, 59, 53), (60, 59, 58), (61, 57, 52), (65, 66, 64), (65, 98, 67), (81, 79, 77), (81, 80, 78), (84, 92, 83), (81, 89, 86), (92, 91, 82), (88, 95, 87), (81, 95, 89), (91, 93, 90), (183, 95, 81), (98, 65, 62), (97, 98, 96), (98, 69, 68), (95, 69, 97), (33, 81, 36), (105, 104, 100), (101, 106, 81), (105, 102, 103), (105, 183, 102), (56, 105, 52), (108, 105, 56), (113, 112, 105), (114, 113, 105), (115, 114, 105), (116, 115, 111), (114, 117, 113), (129, 130, 128), (71, 134, 133), (135, 132, 133), (74, 72, 73), (75, 140, 74), (132, 135, 145), (146, 149, 135), (156, 147, 137), (151, 150, 149), (147, 151, 146), (156, 153, 151), (153, 154, 152), (156, 154, 153), (156, 155, 154), (156, 157, 155), (157, 127, 126), (157, 130, 129), (157, 156, 130), (95, 76, 69), (183, 144, 76), (124, 160, 105), (162, 163, 105), (166, 183, 105), (168, 183, 166), (172, 173, 171), (183, 175, 174), (183, 177, 176), (183, 179, 178), (183, 181, 159), (183, 182, 181), (183, 184, 182), (184, 172, 170), (183, 174, 184), (186, 183, 168), (186, 187, 183), (187, 188, 183), (188, 189, 183), (190, 191, 183), (192, 193, 183), (194, 195, 183), (195, 196, 183), (197, 198, 183), (198, 199, 183), (183, 204, 179), (183, 206, 204), (183, 207, 206), (183, 208, 207), (183, 210, 209), (183, 211, 210), (215, 185, 201), (217, 216, 185), (219, 220, 185), (221, 222, 185), (222, 223, 185), (225, 185, 224), (227, 228, 225), (229, 230, 225), (230, 231, 225), (183, 214, 212), (236, 234, 235), (236, 239, 234), (236, 238, 239), (238, 242, 241), (236, 243, 242), (243, 236, 244), (185, 300, 183), (232, 245, 185), (245, 246, 185), (247, 248, 185), (248, 250, 185), (250, 252, 251), (252, 254, 251), (253, 255, 254), (258, 257, 185), (256, 258, 185), (259, 185, 257), (260, 236, 261), (236, 265, 263), (236, 267, 266), (236, 269, 268), (273, 272, 185), (275, 274, 185), (279, 278, 185), (280, 279, 277), (282, 270, 185), (259, 282, 185), (287, 185, 270), (288, 287, 270), (290, 271, 185), (236, 291, 269), (300, 293, 292), (300, 294, 293), (300, 296, 294), (300, 297, 298), (300, 299, 297), (300, 301, 299), (304, 303, 185), (307, 306, 185), (306, 300, 185), (309, 300, 306), (311, 312, 300), (300, 317, 316), (317, 320, 318), (300, 319, 320), (323, 325, 322), (323, 327, 325), (327, 328, 326), (300, 329, 323), (327, 329, 328), (331, 330, 300), (332, 300, 330), (335, 337, 300), (338, 339, 337), (337, 340, 300), (340, 341, 300), (342, 343, 300), (409, 349, 345), (351, 353, 350), (409, 352, 353), (409, 357, 354), (409, 359, 357), (359, 361, 358), (409, 363, 360), (359, 409, 361), (409, 365, 362), (365, 367, 364), (409, 367, 365), (369, 371, 368), (409, 374, 370), (409, 376, 373), (377, 375, 376), (409, 377, 376), (377, 346, 344), (343, 378, 300), (378, 379, 300), (380, 300, 379), (384, 300, 382), (385, 386, 300), (386, 387, 300), (409, 394, 392), (409, 397, 393), (409, 395, 396), (409, 399, 395), (348, 403, 347), (409, 402, 403), (409, 408, 404), (407, 411, 406), (409, 413, 410), (408, 409, 407), (409, 415, 412), (415, 418, 414), (418, 420, 416), (409, 418, 415), (409, 422, 418), (409, 388, 423), (421, 409, 424), (409, 389, 390), (422, 409, 421), (428, 430, 427), (430, 429, 427), (430, 431, 429), (429, 557, 432), (432, 425, 300), (434, 433, 425), (435, 436, 469), (409, 442, 438), (442, 444, 441), (444, 446, 443), (450, 448, 446), (448, 450, 449), (450, 453, 452), (409, 453, 450), (453, 409, 454), (401, 456, 400), (456, 459, 455), (409, 456, 401), (458, 461, 457), (409, 459, 456), (459, 463, 461), (463, 465, 462), (465, 467, 464), (459, 465, 463), (467, 468, 466), (468, 439, 437), (409, 468, 467), (470, 471, 469), (474, 476, 475), (478, 479, 477), (479, 480, 469), (480, 482, 469), (486, 487, 469), (409, 490, 489), (409, 492, 491), (409, 496, 495), (409, 499, 498), (409, 502, 499), (409, 505, 504), (409, 508, 507), (509, 511, 510), (511, 409, 512), (488, 514, 513), (515, 516, 469), (516, 517, 469), (518, 519, 469), (519, 520, 469), (520, 522, 521), (521, 523, 469), (523, 525, 469), (527, 529, 526), (409, 532, 531), (409, 534, 533), (409, 536, 535), (536, 409, 537), (409, 540, 539), (540, 543, 542), (409, 564, 540), (544, 469, 528), (530, 545, 528), (546, 547, 544), (547, 469, 544), (548, 469, 547), (551, 552, 469), (552, 553, 469), (553, 554, 469), (540, 560, 559), (561, 560, 540), (564, 561, 540), (561, 564, 563), (564, 567, 566), (565, 569, 568), (569, 571, 570), (409, 576, 575), (409, 577, 576), (572, 577, 409), (572, 581, 580), (574, 583, 582), (409, 584, 579), (584, 586, 585), (409, 587, 586), (409, 590, 589), (409, 591, 590), (409, 592, 591), (593, 592, 409), (594, 593, 409), (599, 598, 409), (596, 599, 409), (595, 600, 596), (409, 601, 595), (602, 594, 588), (604, 603, 588), (605, 604, 598), (409, 607, 606), (610, 609, 409), (409, 611, 608), (608, 612, 610), (614, 618, 608), (615, 611, 409), (614, 620, 619), (409, 622, 621), (469, 624, 409), (631, 625, 469), (628, 627, 409), (629, 628, 409), (630, 629, 624), (469, 633, 632), (634, 633, 469), (678, 634, 469), (635, 678, 469), (636, 635, 469), (638, 469, 637), (640, 639, 638), (641, 469, 639), (643, 642, 469), (645, 647, 646), (409, 650, 649), (650, 653, 651), (409, 655, 654), (409, 656, 655), (409, 657, 656), (657, 660, 659), (657, 623, 660), (661, 665, 623), (662, 661, 409), (663, 662, 409), (652, 663, 409), (668, 667, 627), (670, 669, 409), (672, 652, 409), (673, 672, 409), (669, 673, 409), (672, 675, 652), (469, 680, 679), (469, 681, 680), (681, 683, 682), (469, 685, 684), (469, 686, 685), (689, 691, 690), (689, 469, 692), (693, 469, 694), (469, 706, 696), (707, 706, 469), (720, 707, 469), (646, 697, 720), (698, 699, 720), (702, 701, 720), (701, 703, 720), (720, 710, 709), (714, 716, 715), (714, 720, 716), (720, 719, 718), (705, 723, 720), (723, 724, 720), (727, 726, 725), (729, 720, 726), (720, 733, 732), (720, 735, 734), (737, 735, 720), (735, 737, 736), (737, 739, 738), (737, 720, 739), (720, 741, 740), (720, 744, 743), (720, 747, 745), (720, 749, 748), (749, 751, 750), (720, 751, 749), (751, 753, 752), (753, 755, 754), (720, 758, 757), (720, 760, 759), (720, 761, 760), (746, 761, 720), (731, 763, 730), (764, 765, 746), (765, 766, 746), (770, 771, 746), (772, 773, 746), (774, 775, 746), (775, 776, 746), (776, 778, 746), (778, 781, 780), (779, 782, 781), (761, 784, 783), (746, 785, 784), (785, 788, 787), (746, 789, 788), (792, 789, 746), (790, 792, 746), (792, 794, 793), (790, 794, 792), (797, 796, 794), (799, 798, 746), (798, 801, 746), (800, 798, 799), (803, 802, 798)])
me_mesh.update()

# ---- objects
ob_mycurve = bpy.data.objects.new('myCurve', me_mesh)

# ---- transforms, parenting, visibility, modifiers, constraints
ob_mycurve.location = (0.0, 0.0, 0.0)
_m = ob_mycurve.modifiers.new('Auto Smooth', 'NODES')
_m.node_group = ng_auto_smooth
_gi = [s.identifier for s in ng_auto_smooth.interface.items_tree if s.item_type == 'SOCKET' and s.in_out == 'INPUT']
_m[_gi[1]] = 3.142  # Angle

# ---- collection membership
scene.collection.objects.link(ob_mycurve)

# ---- scene / render settings (as saved in the file)
scene.frame_start = 1; scene.frame_end = 250; scene.frame_set(1)
scene.render.engine = 'BLENDER_EEVEE_NEXT'
scene.cycles.sampling_pattern = 'TABULATED_SOBOL'
scene.cycles.use_light_tree = False
scene.view_settings.view_transform = 'Filmic'
bpy.context.view_layer.update()

# ---- added for rendering (the .blend has no active camera and no usable light): camera, sun
cam_auto = bpy.data.cameras.new('AutoCamera')
cam_auto.lens = 50.0
cam_auto.sensor_width = 36.0
cam_auto.clip_end = 1000.0
ob_auto_camera = bpy.data.objects.new('AutoCamera', cam_auto)
scene.collection.objects.link(ob_auto_camera)
ob_auto_camera.location = (45.5869, 28.3534, 4.90417)
ob_auto_camera.rotation_euler = (1.09748, -7.21219e-08, 0.694738)
scene.camera = ob_auto_camera
light_auto_sun = bpy.data.lights.new('AutoSun', 'SUN')
light_auto_sun.energy = 3.0
light_auto_sun.angle = 0.0523599
ob_auto_sun = bpy.data.objects.new('AutoSun', light_auto_sun)
scene.collection.objects.link(ob_auto_sun)
ob_auto_sun.rotation_euler = (0.872665, 0.174533, 0.523599)
bpy.context.view_layer.update()
